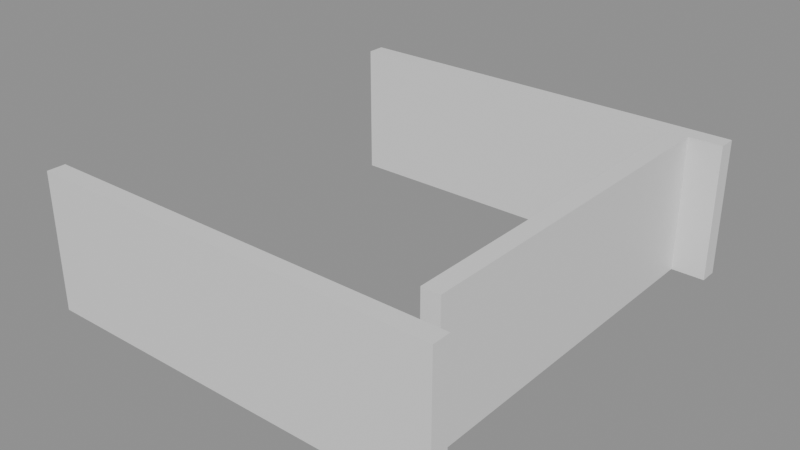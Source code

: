 # Source: building_lego.blend  (saved by Blender 5.0.119; exported with 4.5.12 LTS)
import bpy
from mathutils import Matrix  # noqa: F401  (used for matrix-valued properties, if any)

bpy.ops.wm.read_factory_settings(use_empty=True)
scene = bpy.context.scene
scene.name = 'Scene'

# ---- collections
col_01_paredes_externas = bpy.data.collections.new('01_Paredes_Externas'); scene.collection.children.link(col_01_paredes_externas)

# ---- materials (node trees are filled in below, after node groups)
mat_mat_parede_externa = bpy.data.materials.new('Mat_Parede_Externa')

# ---- material node trees
mat_mat_parede_externa.use_nodes = True; mat_mat_parede_externa.node_tree.nodes.clear()
_N = mat_mat_parede_externa.node_tree.nodes; _L = mat_mat_parede_externa.node_tree.links
n0 = _N.new('ShaderNodeBsdfPrincipled'); n0.name = 'BSDF - Pré-fundamentado'; n0.location = (-200, 100)
n1 = _N.new('ShaderNodeOutputMaterial'); n1.name = 'Saída de material'; n1.location = (200, 100)
_L.new(n0.outputs[0], n1.inputs[0])
n1.is_active_output = True

# ---- meshes
me_bloco_dungeon_wall_4784_2135_z0 = bpy.data.meshes.new('Bloco_dungeon_wall_4784_2135_z0')
me_bloco_dungeon_wall_4784_2135_z0.from_pydata([(-0.5, -0.175, -1.32), (0.5, -0.175, -1.32), (0.5, 0.175, -1.32), (-0.5, 0.175, -1.32), (-0.5, -0.175, 1.32), (0.5, -0.175, 1.32), (0.5, 0.175, 1.32), (-0.5, 0.175, 1.32)], [], [(0, 1, 2, 3), (4, 7, 6, 5), (0, 4, 5, 1), (2, 6, 7, 3), (0, 3, 7, 4), (1, 5, 6, 2)])
me_bloco_dungeon_wall_4784_2135_z0.materials.append(mat_mat_parede_externa)
me_bloco_dungeon_wall_4784_2135_z0.update()
me_bloco_dungeon_wall_4785_2135_z0 = bpy.data.meshes.new('Bloco_dungeon_wall_4785_2135_z0')
me_bloco_dungeon_wall_4785_2135_z0.from_pydata([(-0.5, -0.175, -1.32), (0.5, -0.175, -1.32), (0.5, 0.175, -1.32), (-0.5, 0.175, -1.32), (-0.5, -0.175, 1.32), (0.5, -0.175, 1.32), (0.5, 0.175, 1.32), (-0.5, 0.175, 1.32)], [], [(0, 1, 2, 3), (4, 7, 6, 5), (0, 4, 5, 1), (2, 6, 7, 3), (0, 3, 7, 4), (1, 5, 6, 2)])
me_bloco_dungeon_wall_4785_2135_z0.materials.append(mat_mat_parede_externa)
me_bloco_dungeon_wall_4785_2135_z0.update()
me_bloco_dungeon_wall_4786_2135_z0 = bpy.data.meshes.new('Bloco_dungeon_wall_4786_2135_z0')
me_bloco_dungeon_wall_4786_2135_z0.from_pydata([(-0.5, -0.175, -1.32), (0.5, -0.175, -1.32), (0.5, 0.175, -1.32), (-0.5, 0.175, -1.32), (-0.5, -0.175, 1.32), (0.5, -0.175, 1.32), (0.5, 0.175, 1.32), (-0.5, 0.175, 1.32)], [], [(0, 1, 2, 3), (4, 7, 6, 5), (0, 4, 5, 1), (2, 6, 7, 3), (0, 3, 7, 4), (1, 5, 6, 2)])
me_bloco_dungeon_wall_4786_2135_z0.materials.append(mat_mat_parede_externa)
me_bloco_dungeon_wall_4786_2135_z0.update()
me_bloco_dungeon_wall_4787_2135_z0 = bpy.data.meshes.new('Bloco_dungeon_wall_4787_2135_z0')
me_bloco_dungeon_wall_4787_2135_z0.from_pydata([(-0.5, -0.175, -1.32), (0.5, -0.175, -1.32), (0.5, 0.175, -1.32), (-0.5, 0.175, -1.32), (-0.5, -0.175, 1.32), (0.5, -0.175, 1.32), (0.5, 0.175, 1.32), (-0.5, 0.175, 1.32)], [], [(0, 1, 2, 3), (4, 7, 6, 5), (0, 4, 5, 1), (2, 6, 7, 3), (0, 3, 7, 4), (1, 5, 6, 2)])
me_bloco_dungeon_wall_4787_2135_z0.materials.append(mat_mat_parede_externa)
me_bloco_dungeon_wall_4787_2135_z0.update()
me_bloco_dungeon_wall_4788_2135_z0 = bpy.data.meshes.new('Bloco_dungeon_wall_4788_2135_z0')
me_bloco_dungeon_wall_4788_2135_z0.from_pydata([(-0.5, -0.175, -1.32), (0.5, -0.175, -1.32), (0.5, 0.175, -1.32), (-0.5, 0.175, -1.32), (-0.5, -0.175, 1.32), (0.5, -0.175, 1.32), (0.5, 0.175, 1.32), (-0.5, 0.175, 1.32)], [], [(0, 1, 2, 3), (4, 7, 6, 5), (0, 4, 5, 1), (2, 6, 7, 3), (0, 3, 7, 4), (1, 5, 6, 2)])
me_bloco_dungeon_wall_4788_2135_z0.materials.append(mat_mat_parede_externa)
me_bloco_dungeon_wall_4788_2135_z0.update()
me_bloco_dungeon_wall_4789_2135_z0 = bpy.data.meshes.new('Bloco_dungeon_wall_4789_2135_z0')
me_bloco_dungeon_wall_4789_2135_z0.from_pydata([(-0.5, -0.175, -1.32), (0.5, -0.175, -1.32), (0.5, 0.175, -1.32), (-0.5, 0.175, -1.32), (-0.5, -0.175, 1.32), (0.5, -0.175, 1.32), (0.5, 0.175, 1.32), (-0.5, 0.175, 1.32)], [], [(0, 1, 2, 3), (4, 7, 6, 5), (0, 4, 5, 1), (2, 6, 7, 3), (0, 3, 7, 4), (1, 5, 6, 2)])
me_bloco_dungeon_wall_4789_2135_z0.materials.append(mat_mat_parede_externa)
me_bloco_dungeon_wall_4789_2135_z0.update()
me_bloco_dungeon_wall_4790_2135_z0 = bpy.data.meshes.new('Bloco_dungeon_wall_4790_2135_z0')
me_bloco_dungeon_wall_4790_2135_z0.from_pydata([(-0.5, -0.175, -1.32), (0.5, -0.175, -1.32), (0.5, 0.175, -1.32), (-0.5, 0.175, -1.32), (-0.5, -0.175, 1.32), (0.5, -0.175, 1.32), (0.5, 0.175, 1.32), (-0.5, 0.175, 1.32)], [], [(0, 1, 2, 3), (4, 7, 6, 5), (0, 4, 5, 1), (2, 6, 7, 3), (0, 3, 7, 4), (1, 5, 6, 2)])
me_bloco_dungeon_wall_4790_2135_z0.materials.append(mat_mat_parede_externa)
me_bloco_dungeon_wall_4790_2135_z0.update()
me_bloco_dungeon_wall_4791_2135_z0 = bpy.data.meshes.new('Bloco_dungeon_wall_4791_2135_z0')
me_bloco_dungeon_wall_4791_2135_z0.from_pydata([(-0.5, -0.175, -1.32), (0.5, -0.175, -1.32), (0.5, 0.175, -1.32), (-0.5, 0.175, -1.32), (-0.5, -0.175, 1.32), (0.5, -0.175, 1.32), (0.5, 0.175, 1.32), (-0.5, 0.175, 1.32)], [], [(0, 1, 2, 3), (4, 7, 6, 5), (0, 4, 5, 1), (2, 6, 7, 3), (0, 3, 7, 4), (1, 5, 6, 2)])
me_bloco_dungeon_wall_4791_2135_z0.materials.append(mat_mat_parede_externa)
me_bloco_dungeon_wall_4791_2135_z0.update()
me_bloco_dungeon_wall_4784_2143_z0 = bpy.data.meshes.new('Bloco_dungeon_wall_4784_2143_z0')
me_bloco_dungeon_wall_4784_2143_z0.from_pydata([(-0.5, -0.175, -1.32), (0.5, -0.175, -1.32), (0.5, 0.175, -1.32), (-0.5, 0.175, -1.32), (-0.5, -0.175, 1.32), (0.5, -0.175, 1.32), (0.5, 0.175, 1.32), (-0.5, 0.175, 1.32)], [], [(0, 1, 2, 3), (4, 7, 6, 5), (0, 4, 5, 1), (2, 6, 7, 3), (0, 3, 7, 4), (1, 5, 6, 2)])
me_bloco_dungeon_wall_4784_2143_z0.materials.append(mat_mat_parede_externa)
me_bloco_dungeon_wall_4784_2143_z0.update()
me_bloco_dungeon_wall_4785_2143_z0 = bpy.data.meshes.new('Bloco_dungeon_wall_4785_2143_z0')
me_bloco_dungeon_wall_4785_2143_z0.from_pydata([(-0.5, -0.175, -1.32), (0.5, -0.175, -1.32), (0.5, 0.175, -1.32), (-0.5, 0.175, -1.32), (-0.5, -0.175, 1.32), (0.5, -0.175, 1.32), (0.5, 0.175, 1.32), (-0.5, 0.175, 1.32)], [], [(0, 1, 2, 3), (4, 7, 6, 5), (0, 4, 5, 1), (2, 6, 7, 3), (0, 3, 7, 4), (1, 5, 6, 2)])
me_bloco_dungeon_wall_4785_2143_z0.materials.append(mat_mat_parede_externa)
me_bloco_dungeon_wall_4785_2143_z0.update()
me_bloco_dungeon_wall_4786_2143_z0 = bpy.data.meshes.new('Bloco_dungeon_wall_4786_2143_z0')
me_bloco_dungeon_wall_4786_2143_z0.from_pydata([(-0.5, -0.175, -1.32), (0.5, -0.175, -1.32), (0.5, 0.175, -1.32), (-0.5, 0.175, -1.32), (-0.5, -0.175, 1.32), (0.5, -0.175, 1.32), (0.5, 0.175, 1.32), (-0.5, 0.175, 1.32)], [], [(0, 1, 2, 3), (4, 7, 6, 5), (0, 4, 5, 1), (2, 6, 7, 3), (0, 3, 7, 4), (1, 5, 6, 2)])
me_bloco_dungeon_wall_4786_2143_z0.materials.append(mat_mat_parede_externa)
me_bloco_dungeon_wall_4786_2143_z0.update()
me_bloco_dungeon_wall_4787_2143_z0 = bpy.data.meshes.new('Bloco_dungeon_wall_4787_2143_z0')
me_bloco_dungeon_wall_4787_2143_z0.from_pydata([(-0.5, -0.175, -1.32), (0.5, -0.175, -1.32), (0.5, 0.175, -1.32), (-0.5, 0.175, -1.32), (-0.5, -0.175, 1.32), (0.5, -0.175, 1.32), (0.5, 0.175, 1.32), (-0.5, 0.175, 1.32)], [], [(0, 1, 2, 3), (4, 7, 6, 5), (0, 4, 5, 1), (2, 6, 7, 3), (0, 3, 7, 4), (1, 5, 6, 2)])
me_bloco_dungeon_wall_4787_2143_z0.materials.append(mat_mat_parede_externa)
me_bloco_dungeon_wall_4787_2143_z0.update()
me_bloco_dungeon_wall_4788_2143_z0 = bpy.data.meshes.new('Bloco_dungeon_wall_4788_2143_z0')
me_bloco_dungeon_wall_4788_2143_z0.from_pydata([(-0.5, -0.175, -1.32), (0.5, -0.175, -1.32), (0.5, 0.175, -1.32), (-0.5, 0.175, -1.32), (-0.5, -0.175, 1.32), (0.5, -0.175, 1.32), (0.5, 0.175, 1.32), (-0.5, 0.175, 1.32)], [], [(0, 1, 2, 3), (4, 7, 6, 5), (0, 4, 5, 1), (2, 6, 7, 3), (0, 3, 7, 4), (1, 5, 6, 2)])
me_bloco_dungeon_wall_4788_2143_z0.materials.append(mat_mat_parede_externa)
me_bloco_dungeon_wall_4788_2143_z0.update()
me_bloco_dungeon_wall_4789_2143_z0 = bpy.data.meshes.new('Bloco_dungeon_wall_4789_2143_z0')
me_bloco_dungeon_wall_4789_2143_z0.from_pydata([(-0.5, -0.175, -1.32), (0.5, -0.175, -1.32), (0.5, 0.175, -1.32), (-0.5, 0.175, -1.32), (-0.5, -0.175, 1.32), (0.5, -0.175, 1.32), (0.5, 0.175, 1.32), (-0.5, 0.175, 1.32)], [], [(0, 1, 2, 3), (4, 7, 6, 5), (0, 4, 5, 1), (2, 6, 7, 3), (0, 3, 7, 4), (1, 5, 6, 2)])
me_bloco_dungeon_wall_4789_2143_z0.materials.append(mat_mat_parede_externa)
me_bloco_dungeon_wall_4789_2143_z0.update()
me_bloco_dungeon_wall_4790_2143_z0 = bpy.data.meshes.new('Bloco_dungeon_wall_4790_2143_z0')
me_bloco_dungeon_wall_4790_2143_z0.from_pydata([(-0.5, -0.175, -1.32), (0.5, -0.175, -1.32), (0.5, 0.175, -1.32), (-0.5, 0.175, -1.32), (-0.5, -0.175, 1.32), (0.5, -0.175, 1.32), (0.5, 0.175, 1.32), (-0.5, 0.175, 1.32)], [], [(0, 1, 2, 3), (4, 7, 6, 5), (0, 4, 5, 1), (2, 6, 7, 3), (0, 3, 7, 4), (1, 5, 6, 2)])
me_bloco_dungeon_wall_4790_2143_z0.materials.append(mat_mat_parede_externa)
me_bloco_dungeon_wall_4790_2143_z0.update()
me_bloco_dungeon_wall_4791_2143_z0 = bpy.data.meshes.new('Bloco_dungeon_wall_4791_2143_z0')
me_bloco_dungeon_wall_4791_2143_z0.from_pydata([(-0.5, -0.175, -1.32), (0.5, -0.175, -1.32), (0.5, 0.175, -1.32), (-0.5, 0.175, -1.32), (-0.5, -0.175, 1.32), (0.5, -0.175, 1.32), (0.5, 0.175, 1.32), (-0.5, 0.175, 1.32)], [], [(0, 1, 2, 3), (4, 7, 6, 5), (0, 4, 5, 1), (2, 6, 7, 3), (0, 3, 7, 4), (1, 5, 6, 2)])
me_bloco_dungeon_wall_4791_2143_z0.materials.append(mat_mat_parede_externa)
me_bloco_dungeon_wall_4791_2143_z0.update()
me_bloco_dungeon_wall_4791_2136_z0 = bpy.data.meshes.new('Bloco_dungeon_wall_4791_2136_z0')
me_bloco_dungeon_wall_4791_2136_z0.from_pydata([(-0.175, -0.5, -1.32), (0.175, -0.5, -1.32), (0.175, 0.5, -1.32), (-0.175, 0.5, -1.32), (-0.175, -0.5, 1.32), (0.175, -0.5, 1.32), (0.175, 0.5, 1.32), (-0.175, 0.5, 1.32)], [], [(0, 1, 2, 3), (4, 7, 6, 5), (0, 4, 5, 1), (2, 6, 7, 3), (0, 3, 7, 4), (1, 5, 6, 2)])
me_bloco_dungeon_wall_4791_2136_z0.materials.append(mat_mat_parede_externa)
me_bloco_dungeon_wall_4791_2136_z0.update()
me_bloco_dungeon_wall_4791_2137_z0 = bpy.data.meshes.new('Bloco_dungeon_wall_4791_2137_z0')
me_bloco_dungeon_wall_4791_2137_z0.from_pydata([(-0.175, -0.5, -1.32), (0.175, -0.5, -1.32), (0.175, 0.5, -1.32), (-0.175, 0.5, -1.32), (-0.175, -0.5, 1.32), (0.175, -0.5, 1.32), (0.175, 0.5, 1.32), (-0.175, 0.5, 1.32)], [], [(0, 1, 2, 3), (4, 7, 6, 5), (0, 4, 5, 1), (2, 6, 7, 3), (0, 3, 7, 4), (1, 5, 6, 2)])
me_bloco_dungeon_wall_4791_2137_z0.materials.append(mat_mat_parede_externa)
me_bloco_dungeon_wall_4791_2137_z0.update()
me_bloco_dungeon_wall_4791_2138_z0 = bpy.data.meshes.new('Bloco_dungeon_wall_4791_2138_z0')
me_bloco_dungeon_wall_4791_2138_z0.from_pydata([(-0.175, -0.5, -1.32), (0.175, -0.5, -1.32), (0.175, 0.5, -1.32), (-0.175, 0.5, -1.32), (-0.175, -0.5, 1.32), (0.175, -0.5, 1.32), (0.175, 0.5, 1.32), (-0.175, 0.5, 1.32)], [], [(0, 1, 2, 3), (4, 7, 6, 5), (0, 4, 5, 1), (2, 6, 7, 3), (0, 3, 7, 4), (1, 5, 6, 2)])
me_bloco_dungeon_wall_4791_2138_z0.materials.append(mat_mat_parede_externa)
me_bloco_dungeon_wall_4791_2138_z0.update()
me_bloco_dungeon_wall_4791_2139_z0 = bpy.data.meshes.new('Bloco_dungeon_wall_4791_2139_z0')
me_bloco_dungeon_wall_4791_2139_z0.from_pydata([(-0.175, -0.5, -1.32), (0.175, -0.5, -1.32), (0.175, 0.5, -1.32), (-0.175, 0.5, -1.32), (-0.175, -0.5, 1.32), (0.175, -0.5, 1.32), (0.175, 0.5, 1.32), (-0.175, 0.5, 1.32)], [], [(0, 1, 2, 3), (4, 7, 6, 5), (0, 4, 5, 1), (2, 6, 7, 3), (0, 3, 7, 4), (1, 5, 6, 2)])
me_bloco_dungeon_wall_4791_2139_z0.materials.append(mat_mat_parede_externa)
me_bloco_dungeon_wall_4791_2139_z0.update()
me_bloco_dungeon_wall_4791_2140_z0 = bpy.data.meshes.new('Bloco_dungeon_wall_4791_2140_z0')
me_bloco_dungeon_wall_4791_2140_z0.from_pydata([(-0.175, -0.5, -1.32), (0.175, -0.5, -1.32), (0.175, 0.5, -1.32), (-0.175, 0.5, -1.32), (-0.175, -0.5, 1.32), (0.175, -0.5, 1.32), (0.175, 0.5, 1.32), (-0.175, 0.5, 1.32)], [], [(0, 1, 2, 3), (4, 7, 6, 5), (0, 4, 5, 1), (2, 6, 7, 3), (0, 3, 7, 4), (1, 5, 6, 2)])
me_bloco_dungeon_wall_4791_2140_z0.materials.append(mat_mat_parede_externa)
me_bloco_dungeon_wall_4791_2140_z0.update()
me_bloco_dungeon_wall_4791_2141_z0 = bpy.data.meshes.new('Bloco_dungeon_wall_4791_2141_z0')
me_bloco_dungeon_wall_4791_2141_z0.from_pydata([(-0.175, -0.5, -1.32), (0.175, -0.5, -1.32), (0.175, 0.5, -1.32), (-0.175, 0.5, -1.32), (-0.175, -0.5, 1.32), (0.175, -0.5, 1.32), (0.175, 0.5, 1.32), (-0.175, 0.5, 1.32)], [], [(0, 1, 2, 3), (4, 7, 6, 5), (0, 4, 5, 1), (2, 6, 7, 3), (0, 3, 7, 4), (1, 5, 6, 2)])
me_bloco_dungeon_wall_4791_2141_z0.materials.append(mat_mat_parede_externa)
me_bloco_dungeon_wall_4791_2141_z0.update()
me_bloco_dungeon_wall_4791_2142_z0 = bpy.data.meshes.new('Bloco_dungeon_wall_4791_2142_z0')
me_bloco_dungeon_wall_4791_2142_z0.from_pydata([(-0.175, -0.5, -1.32), (0.175, -0.5, -1.32), (0.175, 0.5, -1.32), (-0.175, 0.5, -1.32), (-0.175, -0.5, 1.32), (0.175, -0.5, 1.32), (0.175, 0.5, 1.32), (-0.175, 0.5, 1.32)], [], [(0, 1, 2, 3), (4, 7, 6, 5), (0, 4, 5, 1), (2, 6, 7, 3), (0, 3, 7, 4), (1, 5, 6, 2)])
me_bloco_dungeon_wall_4791_2142_z0.materials.append(mat_mat_parede_externa)
me_bloco_dungeon_wall_4791_2142_z0.update()

# ---- objects
ob_parede_externa_norte_y2135_x4784_4791 = bpy.data.objects.new('Parede_Externa_Norte_Y2135_X4784_4791', None)
ob_bloco_dungeon_wall_4784_2135_z0 = bpy.data.objects.new('Bloco_dungeon_wall_4784_2135_z0', me_bloco_dungeon_wall_4784_2135_z0)
ob_bloco_dungeon_wall_4785_2135_z0 = bpy.data.objects.new('Bloco_dungeon_wall_4785_2135_z0', me_bloco_dungeon_wall_4785_2135_z0)
ob_bloco_dungeon_wall_4786_2135_z0 = bpy.data.objects.new('Bloco_dungeon_wall_4786_2135_z0', me_bloco_dungeon_wall_4786_2135_z0)
ob_bloco_dungeon_wall_4787_2135_z0 = bpy.data.objects.new('Bloco_dungeon_wall_4787_2135_z0', me_bloco_dungeon_wall_4787_2135_z0)
ob_bloco_dungeon_wall_4788_2135_z0 = bpy.data.objects.new('Bloco_dungeon_wall_4788_2135_z0', me_bloco_dungeon_wall_4788_2135_z0)
ob_bloco_dungeon_wall_4789_2135_z0 = bpy.data.objects.new('Bloco_dungeon_wall_4789_2135_z0', me_bloco_dungeon_wall_4789_2135_z0)
ob_bloco_dungeon_wall_4790_2135_z0 = bpy.data.objects.new('Bloco_dungeon_wall_4790_2135_z0', me_bloco_dungeon_wall_4790_2135_z0)
ob_bloco_dungeon_wall_4791_2135_z0 = bpy.data.objects.new('Bloco_dungeon_wall_4791_2135_z0', me_bloco_dungeon_wall_4791_2135_z0)
ob_parede_externa_sul_y2143_x4784_4791 = bpy.data.objects.new('Parede_Externa_Sul_Y2143_X4784_4791', None)
ob_bloco_dungeon_wall_4784_2143_z0 = bpy.data.objects.new('Bloco_dungeon_wall_4784_2143_z0', me_bloco_dungeon_wall_4784_2143_z0)
ob_bloco_dungeon_wall_4785_2143_z0 = bpy.data.objects.new('Bloco_dungeon_wall_4785_2143_z0', me_bloco_dungeon_wall_4785_2143_z0)
ob_bloco_dungeon_wall_4786_2143_z0 = bpy.data.objects.new('Bloco_dungeon_wall_4786_2143_z0', me_bloco_dungeon_wall_4786_2143_z0)
ob_bloco_dungeon_wall_4787_2143_z0 = bpy.data.objects.new('Bloco_dungeon_wall_4787_2143_z0', me_bloco_dungeon_wall_4787_2143_z0)
ob_bloco_dungeon_wall_4788_2143_z0 = bpy.data.objects.new('Bloco_dungeon_wall_4788_2143_z0', me_bloco_dungeon_wall_4788_2143_z0)
ob_bloco_dungeon_wall_4789_2143_z0 = bpy.data.objects.new('Bloco_dungeon_wall_4789_2143_z0', me_bloco_dungeon_wall_4789_2143_z0)
ob_bloco_dungeon_wall_4790_2143_z0 = bpy.data.objects.new('Bloco_dungeon_wall_4790_2143_z0', me_bloco_dungeon_wall_4790_2143_z0)
ob_bloco_dungeon_wall_4791_2143_z0 = bpy.data.objects.new('Bloco_dungeon_wall_4791_2143_z0', me_bloco_dungeon_wall_4791_2143_z0)
ob_parede_externa_leste_x4791_y2136_2142 = bpy.data.objects.new('Parede_Externa_Leste_X4791_Y2136_2142', None)
ob_bloco_dungeon_wall_4791_2136_z0 = bpy.data.objects.new('Bloco_dungeon_wall_4791_2136_z0', me_bloco_dungeon_wall_4791_2136_z0)
ob_bloco_dungeon_wall_4791_2137_z0 = bpy.data.objects.new('Bloco_dungeon_wall_4791_2137_z0', me_bloco_dungeon_wall_4791_2137_z0)
ob_bloco_dungeon_wall_4791_2138_z0 = bpy.data.objects.new('Bloco_dungeon_wall_4791_2138_z0', me_bloco_dungeon_wall_4791_2138_z0)
ob_bloco_dungeon_wall_4791_2139_z0 = bpy.data.objects.new('Bloco_dungeon_wall_4791_2139_z0', me_bloco_dungeon_wall_4791_2139_z0)
ob_bloco_dungeon_wall_4791_2140_z0 = bpy.data.objects.new('Bloco_dungeon_wall_4791_2140_z0', me_bloco_dungeon_wall_4791_2140_z0)
ob_bloco_dungeon_wall_4791_2141_z0 = bpy.data.objects.new('Bloco_dungeon_wall_4791_2141_z0', me_bloco_dungeon_wall_4791_2141_z0)
ob_bloco_dungeon_wall_4791_2142_z0 = bpy.data.objects.new('Bloco_dungeon_wall_4791_2142_z0', me_bloco_dungeon_wall_4791_2142_z0)

# ---- transforms, parenting, visibility, modifiers, constraints
ob_parede_externa_norte_y2135_x4784_4791.location = (0.0, -4.0, 0.0)
ob_parede_externa_norte_y2135_x4784_4791.empty_display_type = 'CUBE'
ob_bloco_dungeon_wall_4784_2135_z0.parent = ob_parede_externa_norte_y2135_x4784_4791
ob_bloco_dungeon_wall_4784_2135_z0.matrix_parent_inverse = Matrix(((1.0, -0.0, 0.0, -0.0), (-0.0, 1.0, -0.0, 4.0), (0.0, -0.0, 1.0, -0.0), (-0.0, 0.0, -0.0, 1.0)))
ob_bloco_dungeon_wall_4784_2135_z0.location = (-3.5, -4.325, 1.32)
ob_bloco_dungeon_wall_4785_2135_z0.parent = ob_parede_externa_norte_y2135_x4784_4791
ob_bloco_dungeon_wall_4785_2135_z0.matrix_parent_inverse = Matrix(((1.0, -0.0, 0.0, -0.0), (-0.0, 1.0, -0.0, 4.0), (0.0, -0.0, 1.0, -0.0), (-0.0, 0.0, -0.0, 1.0)))
ob_bloco_dungeon_wall_4785_2135_z0.location = (-2.5, -4.325, 1.32)
ob_bloco_dungeon_wall_4786_2135_z0.parent = ob_parede_externa_norte_y2135_x4784_4791
ob_bloco_dungeon_wall_4786_2135_z0.matrix_parent_inverse = Matrix(((1.0, -0.0, 0.0, -0.0), (-0.0, 1.0, -0.0, 4.0), (0.0, -0.0, 1.0, -0.0), (-0.0, 0.0, -0.0, 1.0)))
ob_bloco_dungeon_wall_4786_2135_z0.location = (-1.5, -4.325, 1.32)
ob_bloco_dungeon_wall_4787_2135_z0.parent = ob_parede_externa_norte_y2135_x4784_4791
ob_bloco_dungeon_wall_4787_2135_z0.matrix_parent_inverse = Matrix(((1.0, -0.0, 0.0, -0.0), (-0.0, 1.0, -0.0, 4.0), (0.0, -0.0, 1.0, -0.0), (-0.0, 0.0, -0.0, 1.0)))
ob_bloco_dungeon_wall_4787_2135_z0.location = (-0.5, -4.325, 1.32)
ob_bloco_dungeon_wall_4788_2135_z0.parent = ob_parede_externa_norte_y2135_x4784_4791
ob_bloco_dungeon_wall_4788_2135_z0.matrix_parent_inverse = Matrix(((1.0, -0.0, 0.0, -0.0), (-0.0, 1.0, -0.0, 4.0), (0.0, -0.0, 1.0, -0.0), (-0.0, 0.0, -0.0, 1.0)))
ob_bloco_dungeon_wall_4788_2135_z0.location = (0.5, -4.325, 1.32)
ob_bloco_dungeon_wall_4789_2135_z0.parent = ob_parede_externa_norte_y2135_x4784_4791
ob_bloco_dungeon_wall_4789_2135_z0.matrix_parent_inverse = Matrix(((1.0, -0.0, 0.0, -0.0), (-0.0, 1.0, -0.0, 4.0), (0.0, -0.0, 1.0, -0.0), (-0.0, 0.0, -0.0, 1.0)))
ob_bloco_dungeon_wall_4789_2135_z0.location = (1.5, -4.325, 1.32)
ob_bloco_dungeon_wall_4790_2135_z0.parent = ob_parede_externa_norte_y2135_x4784_4791
ob_bloco_dungeon_wall_4790_2135_z0.matrix_parent_inverse = Matrix(((1.0, -0.0, 0.0, -0.0), (-0.0, 1.0, -0.0, 4.0), (0.0, -0.0, 1.0, -0.0), (-0.0, 0.0, -0.0, 1.0)))
ob_bloco_dungeon_wall_4790_2135_z0.location = (2.5, -4.325, 1.32)
ob_bloco_dungeon_wall_4791_2135_z0.parent = ob_parede_externa_norte_y2135_x4784_4791
ob_bloco_dungeon_wall_4791_2135_z0.matrix_parent_inverse = Matrix(((1.0, -0.0, 0.0, -0.0), (-0.0, 1.0, -0.0, 4.0), (0.0, -0.0, 1.0, -0.0), (-0.0, 0.0, -0.0, 1.0)))
ob_bloco_dungeon_wall_4791_2135_z0.location = (3.5, -4.325, 1.32)
ob_parede_externa_sul_y2143_x4784_4791.location = (0.0, 4.0, 0.0)
ob_parede_externa_sul_y2143_x4784_4791.empty_display_type = 'CUBE'
ob_bloco_dungeon_wall_4784_2143_z0.parent = ob_parede_externa_sul_y2143_x4784_4791
ob_bloco_dungeon_wall_4784_2143_z0.matrix_parent_inverse = Matrix(((1.0, -0.0, 0.0, -0.0), (-0.0, 1.0, -0.0, -4.0), (0.0, -0.0, 1.0, -0.0), (-0.0, 0.0, -0.0, 1.0)))
ob_bloco_dungeon_wall_4784_2143_z0.location = (-3.5, 3.675, 1.32)
ob_bloco_dungeon_wall_4785_2143_z0.parent = ob_parede_externa_sul_y2143_x4784_4791
ob_bloco_dungeon_wall_4785_2143_z0.matrix_parent_inverse = Matrix(((1.0, -0.0, 0.0, -0.0), (-0.0, 1.0, -0.0, -4.0), (0.0, -0.0, 1.0, -0.0), (-0.0, 0.0, -0.0, 1.0)))
ob_bloco_dungeon_wall_4785_2143_z0.location = (-2.5, 3.675, 1.32)
ob_bloco_dungeon_wall_4786_2143_z0.parent = ob_parede_externa_sul_y2143_x4784_4791
ob_bloco_dungeon_wall_4786_2143_z0.matrix_parent_inverse = Matrix(((1.0, -0.0, 0.0, -0.0), (-0.0, 1.0, -0.0, -4.0), (0.0, -0.0, 1.0, -0.0), (-0.0, 0.0, -0.0, 1.0)))
ob_bloco_dungeon_wall_4786_2143_z0.location = (-1.5, 3.675, 1.32)
ob_bloco_dungeon_wall_4787_2143_z0.parent = ob_parede_externa_sul_y2143_x4784_4791
ob_bloco_dungeon_wall_4787_2143_z0.matrix_parent_inverse = Matrix(((1.0, -0.0, 0.0, -0.0), (-0.0, 1.0, -0.0, -4.0), (0.0, -0.0, 1.0, -0.0), (-0.0, 0.0, -0.0, 1.0)))
ob_bloco_dungeon_wall_4787_2143_z0.location = (-0.5, 3.675, 1.32)
ob_bloco_dungeon_wall_4788_2143_z0.parent = ob_parede_externa_sul_y2143_x4784_4791
ob_bloco_dungeon_wall_4788_2143_z0.matrix_parent_inverse = Matrix(((1.0, -0.0, 0.0, -0.0), (-0.0, 1.0, -0.0, -4.0), (0.0, -0.0, 1.0, -0.0), (-0.0, 0.0, -0.0, 1.0)))
ob_bloco_dungeon_wall_4788_2143_z0.location = (0.5, 3.675, 1.32)
ob_bloco_dungeon_wall_4789_2143_z0.parent = ob_parede_externa_sul_y2143_x4784_4791
ob_bloco_dungeon_wall_4789_2143_z0.matrix_parent_inverse = Matrix(((1.0, -0.0, 0.0, -0.0), (-0.0, 1.0, -0.0, -4.0), (0.0, -0.0, 1.0, -0.0), (-0.0, 0.0, -0.0, 1.0)))
ob_bloco_dungeon_wall_4789_2143_z0.location = (1.5, 3.675, 1.32)
ob_bloco_dungeon_wall_4790_2143_z0.parent = ob_parede_externa_sul_y2143_x4784_4791
ob_bloco_dungeon_wall_4790_2143_z0.matrix_parent_inverse = Matrix(((1.0, -0.0, 0.0, -0.0), (-0.0, 1.0, -0.0, -4.0), (0.0, -0.0, 1.0, -0.0), (-0.0, 0.0, -0.0, 1.0)))
ob_bloco_dungeon_wall_4790_2143_z0.location = (2.5, 3.675, 1.32)
ob_bloco_dungeon_wall_4791_2143_z0.parent = ob_parede_externa_sul_y2143_x4784_4791
ob_bloco_dungeon_wall_4791_2143_z0.matrix_parent_inverse = Matrix(((1.0, -0.0, 0.0, -0.0), (-0.0, 1.0, -0.0, -4.0), (0.0, -0.0, 1.0, -0.0), (-0.0, 0.0, -0.0, 1.0)))
ob_bloco_dungeon_wall_4791_2143_z0.location = (3.5, 3.675, 1.32)
ob_parede_externa_leste_x4791_y2136_2142.location = (3.5, 0.0, 0.0)
ob_parede_externa_leste_x4791_y2136_2142.empty_display_type = 'CUBE'
ob_bloco_dungeon_wall_4791_2136_z0.parent = ob_parede_externa_leste_x4791_y2136_2142
ob_bloco_dungeon_wall_4791_2136_z0.matrix_parent_inverse = Matrix(((1.0, -0.0, 0.0, -3.5), (-0.0, 1.0, -0.0, 0.0), (0.0, -0.0, 1.0, -0.0), (-0.0, 0.0, -0.0, 1.0)))
ob_bloco_dungeon_wall_4791_2136_z0.location = (3.175, -3.0, 1.32)
ob_bloco_dungeon_wall_4791_2137_z0.parent = ob_parede_externa_leste_x4791_y2136_2142
ob_bloco_dungeon_wall_4791_2137_z0.matrix_parent_inverse = Matrix(((1.0, -0.0, 0.0, -3.5), (-0.0, 1.0, -0.0, 0.0), (0.0, -0.0, 1.0, -0.0), (-0.0, 0.0, -0.0, 1.0)))
ob_bloco_dungeon_wall_4791_2137_z0.location = (3.175, -2.0, 1.32)
ob_bloco_dungeon_wall_4791_2138_z0.parent = ob_parede_externa_leste_x4791_y2136_2142
ob_bloco_dungeon_wall_4791_2138_z0.matrix_parent_inverse = Matrix(((1.0, -0.0, 0.0, -3.5), (-0.0, 1.0, -0.0, 0.0), (0.0, -0.0, 1.0, -0.0), (-0.0, 0.0, -0.0, 1.0)))
ob_bloco_dungeon_wall_4791_2138_z0.location = (3.175, -1.0, 1.32)
ob_bloco_dungeon_wall_4791_2139_z0.parent = ob_parede_externa_leste_x4791_y2136_2142
ob_bloco_dungeon_wall_4791_2139_z0.matrix_parent_inverse = Matrix(((1.0, -0.0, 0.0, -3.5), (-0.0, 1.0, -0.0, 0.0), (0.0, -0.0, 1.0, -0.0), (-0.0, 0.0, -0.0, 1.0)))
ob_bloco_dungeon_wall_4791_2139_z0.location = (3.175, 0.0, 1.32)
ob_bloco_dungeon_wall_4791_2140_z0.parent = ob_parede_externa_leste_x4791_y2136_2142
ob_bloco_dungeon_wall_4791_2140_z0.matrix_parent_inverse = Matrix(((1.0, -0.0, 0.0, -3.5), (-0.0, 1.0, -0.0, 0.0), (0.0, -0.0, 1.0, -0.0), (-0.0, 0.0, -0.0, 1.0)))
ob_bloco_dungeon_wall_4791_2140_z0.location = (3.175, 1.0, 1.32)
ob_bloco_dungeon_wall_4791_2141_z0.parent = ob_parede_externa_leste_x4791_y2136_2142
ob_bloco_dungeon_wall_4791_2141_z0.matrix_parent_inverse = Matrix(((1.0, -0.0, 0.0, -3.5), (-0.0, 1.0, -0.0, 0.0), (0.0, -0.0, 1.0, -0.0), (-0.0, 0.0, -0.0, 1.0)))
ob_bloco_dungeon_wall_4791_2141_z0.location = (3.175, 2.0, 1.32)
ob_bloco_dungeon_wall_4791_2142_z0.parent = ob_parede_externa_leste_x4791_y2136_2142
ob_bloco_dungeon_wall_4791_2142_z0.matrix_parent_inverse = Matrix(((1.0, -0.0, 0.0, -3.5), (-0.0, 1.0, -0.0, 0.0), (0.0, -0.0, 1.0, -0.0), (-0.0, 0.0, -0.0, 1.0)))
ob_bloco_dungeon_wall_4791_2142_z0.location = (3.175, 3.0, 1.32)

# ---- collection membership
col_01_paredes_externas.objects.link(ob_parede_externa_norte_y2135_x4784_4791)
col_01_paredes_externas.objects.link(ob_bloco_dungeon_wall_4784_2135_z0)
col_01_paredes_externas.objects.link(ob_bloco_dungeon_wall_4785_2135_z0)
col_01_paredes_externas.objects.link(ob_bloco_dungeon_wall_4786_2135_z0)
col_01_paredes_externas.objects.link(ob_bloco_dungeon_wall_4787_2135_z0)
col_01_paredes_externas.objects.link(ob_bloco_dungeon_wall_4788_2135_z0)
col_01_paredes_externas.objects.link(ob_bloco_dungeon_wall_4789_2135_z0)
col_01_paredes_externas.objects.link(ob_bloco_dungeon_wall_4790_2135_z0)
col_01_paredes_externas.objects.link(ob_bloco_dungeon_wall_4791_2135_z0)
col_01_paredes_externas.objects.link(ob_parede_externa_sul_y2143_x4784_4791)
col_01_paredes_externas.objects.link(ob_bloco_dungeon_wall_4784_2143_z0)
col_01_paredes_externas.objects.link(ob_bloco_dungeon_wall_4785_2143_z0)
col_01_paredes_externas.objects.link(ob_bloco_dungeon_wall_4786_2143_z0)
col_01_paredes_externas.objects.link(ob_bloco_dungeon_wall_4787_2143_z0)
col_01_paredes_externas.objects.link(ob_bloco_dungeon_wall_4788_2143_z0)
col_01_paredes_externas.objects.link(ob_bloco_dungeon_wall_4789_2143_z0)
col_01_paredes_externas.objects.link(ob_bloco_dungeon_wall_4790_2143_z0)
col_01_paredes_externas.objects.link(ob_bloco_dungeon_wall_4791_2143_z0)
col_01_paredes_externas.objects.link(ob_parede_externa_leste_x4791_y2136_2142)
col_01_paredes_externas.objects.link(ob_bloco_dungeon_wall_4791_2136_z0)
col_01_paredes_externas.objects.link(ob_bloco_dungeon_wall_4791_2137_z0)
col_01_paredes_externas.objects.link(ob_bloco_dungeon_wall_4791_2138_z0)
col_01_paredes_externas.objects.link(ob_bloco_dungeon_wall_4791_2139_z0)
col_01_paredes_externas.objects.link(ob_bloco_dungeon_wall_4791_2140_z0)
col_01_paredes_externas.objects.link(ob_bloco_dungeon_wall_4791_2141_z0)
col_01_paredes_externas.objects.link(ob_bloco_dungeon_wall_4791_2142_z0)

# ---- scene / render settings (as saved in the file)
scene.frame_start = 1; scene.frame_end = 250; scene.frame_set(1)
scene.render.engine = 'BLENDER_EEVEE_NEXT'
scene.render.bake_bias = 0.0
scene.render.bake_samples = 0
scene.cycles.sampling_pattern = 'TABULATED_SOBOL'
scene.eevee.use_volume_custom_range = False
bpy.context.view_layer.update()

# ---- added for rendering (the .blend has no active camera and no usable light): camera, sun + grey world if the file has none
cam_auto = bpy.data.cameras.new('AutoCamera')
cam_auto.lens = 50.0
cam_auto.sensor_width = 36.0
cam_auto.clip_end = 1000.0
ob_auto_camera = bpy.data.objects.new('AutoCamera', cam_auto)
scene.collection.objects.link(ob_auto_camera)
ob_auto_camera.location = (10.9744, -13.4943, 10.0995)
ob_auto_camera.rotation_euler = (1.09748, -7.21219e-08, 0.694738)
scene.camera = ob_auto_camera
light_auto_sun = bpy.data.lights.new('AutoSun', 'SUN')
light_auto_sun.energy = 3.0
light_auto_sun.angle = 0.0523599
ob_auto_sun = bpy.data.objects.new('AutoSun', light_auto_sun)
scene.collection.objects.link(ob_auto_sun)
ob_auto_sun.rotation_euler = (0.872665, 0.174533, 0.523599)
if scene.world is None:
    world_auto = bpy.data.worlds.new('AutoWorld')
    world_auto.color = (0.3, 0.3, 0.3)
    scene.world = world_auto
bpy.context.view_layer.update()
